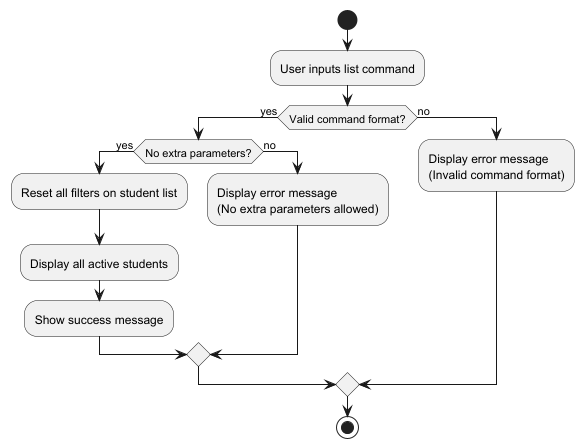

The diagram above was rendered by PlantUML. Its source (embedded in the PNG):
@startuml
start
:User inputs list command;

if (Valid command format?) then (yes)
  if (No extra parameters?) then (yes)
    :Reset all filters on student list;
    :Display all active students;
    :Show success message;
  else (no)
    :Display error message\n(No extra parameters allowed);
  endif
else (no)
  :Display error message\n(Invalid command format);
endif

stop
@enduml